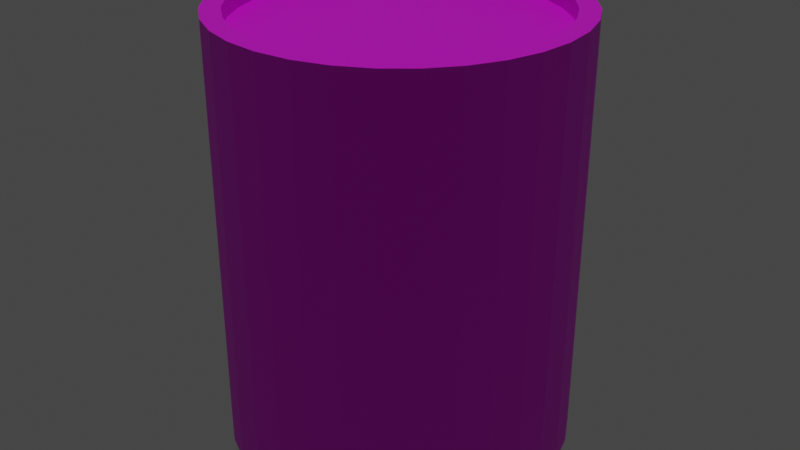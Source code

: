 # Source: barrel.blend  (saved by Blender 2.83.19; exported with 4.5.12 LTS)
import bpy
from mathutils import Matrix  # noqa: F401  (used for matrix-valued properties, if any)

bpy.ops.wm.read_factory_settings(use_empty=True)
scene = bpy.context.scene
scene.name = 'Scene'

# ---- collections
col_collection = bpy.data.collections.new('Collection'); scene.collection.children.link(col_collection)

# ---- images (referenced by path relative to the original .blend; pixels are not part of the script)
import os
ASSET_DIR = os.environ.get("B2B_ASSET_DIR", "")  # directory of the original .blend (textures are referenced by path, not embedded)
HERE = os.path.dirname(os.path.abspath(__file__))  # packed textures are extracted next to this script under _unpacked/

def load_image(name, relpath, width, height, colorspace="sRGB"):
    """Load a texture the original file referenced (path relative to the .blend, or extracted next to this script)."""
    p = next((c for c in (os.path.join(HERE, relpath), os.path.join(ASSET_DIR, relpath)) if relpath and os.path.exists(c)), "")
    if p:
        img = bpy.data.images.load(p, check_existing=True)
        img.name = name
    else:  # same state as the original file: an image datablock whose file is absent (Cycles renders it pink)
        img = bpy.data.images.new(name, width, height)
        img.source = "FILE"
        img.filepath = "//" + (relpath or name)
    img.colorspace_settings.name = colorspace
    return img
img_barrel = load_image('Barrel', 'diffuse.png', 1024, 1024, 'sRGB')

# ---- materials (node trees are filled in below, after node groups)
mat_material = bpy.data.materials.new('Material')
mat_material.use_transparent_shadow = False

# ---- material node trees
mat_material.use_nodes = True; mat_material.node_tree.nodes.clear()
_N = mat_material.node_tree.nodes; _L = mat_material.node_tree.links
n0 = _N.new('ShaderNodeBsdfPrincipled'); n0.name = 'Principled BSDF'; n0.location = (10, 300)
n0.distribution = 'GGX'
n0.subsurface_method = 'BURLEY'
n0.inputs[3].default_value = 1.45
n0.inputs[27].default_value = (0.0, 0.0, 0.0, 1.0)
n0.inputs[28].default_value = 1.0
n1 = _N.new('ShaderNodeOutputMaterial'); n1.name = 'Material Output'; n1.location = (300, 300)
n2 = _N.new('ShaderNodeTexImage'); n2.name = 'Image Texture'; n2.location = (-280, 280)
n2.image = img_barrel
_L.new(n0.outputs[0], n1.inputs[0])
_L.new(n2.outputs[0], n0.inputs[0])
n1.is_active_output = True

# ---- world
world_world = bpy.data.worlds.new('World'); scene.world = world_world
world_world.use_nodes = True; world_world.node_tree.nodes.clear()
_N = world_world.node_tree.nodes; _L = world_world.node_tree.links
n0 = _N.new('ShaderNodeOutputWorld'); n0.name = 'World Output'; n0.location = (300, 300)
n1 = _N.new('ShaderNodeBackground'); n1.name = 'Background'; n1.location = (10, 300)
n1.inputs[0].default_value = (0.05088, 0.05088, 0.05088, 1.0)
_L.new(n1.outputs[0], n0.inputs[0])
n0.is_active_output = True
world_world.color = (0.05088, 0.05088, 0.05088)
world_world.use_sun_shadow = False
world_world.sun_shadow_jitter_overblur = 0.0

# ---- lights
light_sun = bpy.data.lights.new('Sun', 'SUN')
light_sun.transmission_factor = 0.0
light_sun.energy = 1.0
light_sun.shadow_soft_size = 0.125

# ---- meshes
me_cylinder = bpy.data.meshes.new('Cylinder')
me_cylinder.from_pydata([(-1.187e-07, 1.0, 0.0), (-1.611e-07, 0.8892, 1.92), (0.1951, 0.9808, 0.0), (0.1735, 0.8721, 1.92), (0.3827, 0.9239, 0.0), (0.3403, 0.8215, 1.92), (0.5556, 0.8315, 0.0), (0.494, 0.7393, 1.92), (0.7071, 0.7071, 0.0), (0.6288, 0.6288, 1.92), (0.8315, 0.5556, 0.0), (0.7393, 0.494, 1.92), (0.9239, 0.3827, 0.0), (0.8215, 0.3403, 1.92), (0.9808, 0.1951, 0.0), (0.8721, 0.1735, 1.92), (1.0, -2.095e-07, 0.0), (0.8892, -2.265e-07, 1.92), (0.9808, -0.1951, 0.0), (0.8721, -0.1735, 1.92), (0.9239, -0.3827, 0.0), (0.8215, -0.3403, 1.92), (0.8315, -0.5556, 0.0), (0.7393, -0.494, 1.92), (0.7071, -0.7071, 0.0), (0.6288, -0.6288, 1.92), (0.5556, -0.8315, 0.0), (0.494, -0.7393, 1.92), (0.3827, -0.9239, 0.0), (0.3403, -0.8215, 1.92), (0.1951, -0.9808, 0.0), (0.1735, -0.8721, 1.92), (-4.446e-07, -1.0, 0.0), (-4.106e-07, -0.8892, 1.92), (-0.1951, -0.9808, 0.0), (-0.1735, -0.8721, 1.92), (-0.3827, -0.9239, 0.0), (-0.3403, -0.8215, 1.92), (-0.5556, -0.8315, 0.0), (-0.494, -0.7393, 1.92), (-0.7071, -0.7071, 0.0), (-0.6288, -0.6288, 1.92), (-0.8315, -0.5556, 0.0), (-0.7393, -0.494, 1.92), (-0.9239, -0.3827, 0.0), (-0.8215, -0.3403, 1.92), (-0.9808, -0.1951, 0.0), (-0.8721, -0.1735, 1.92), (-1.0, 6.806e-07, 0.0), (-0.8892, 5.794e-07, 1.92), (-0.9808, 0.1951, 0.0), (-0.8721, 0.1735, 1.92), (-0.9239, 0.3827, 0.0), (-0.8215, 0.3403, 1.92), (-0.8315, 0.5556, 0.0), (-0.7393, 0.494, 1.92), (-0.7071, 0.7071, 0.0), (-0.6288, 0.6288, 1.92), (-0.5556, 0.8315, 0.0), (-0.494, 0.7393, 1.92), (-0.3827, 0.9239, 0.0), (-0.3403, 0.8215, 1.92), (-0.1951, 0.9808, 0.0), (-0.1735, 0.8721, 1.92), (0.1951, 0.9808, 2.0), (-1.187e-07, 1.0, 2.0), (0.3827, 0.9239, 2.0), (0.5556, 0.8315, 2.0), (0.7071, 0.7071, 2.0), (0.8315, 0.5556, 2.0), (0.9239, 0.3827, 2.0), (0.9808, 0.1951, 2.0), (1.0, -2.095e-07, 2.0), (0.9808, -0.1951, 2.0), (0.9239, -0.3827, 2.0), (0.8315, -0.5556, 2.0), (0.7071, -0.7071, 2.0), (0.5556, -0.8315, 2.0), (0.3827, -0.9239, 2.0), (0.1951, -0.9808, 2.0), (-4.446e-07, -1.0, 2.0), (-0.1951, -0.9808, 2.0), (-0.3827, -0.9239, 2.0), (-0.5556, -0.8315, 2.0), (-0.7071, -0.7071, 2.0), (-0.8315, -0.5556, 2.0), (-0.9239, -0.3827, 2.0), (-0.9808, -0.1951, 2.0), (-1.0, 6.806e-07, 2.0), (-0.9808, 0.1951, 2.0), (-0.9239, 0.3827, 2.0), (-0.8315, 0.5556, 2.0), (-0.7071, 0.7071, 2.0), (-0.5556, 0.8315, 2.0), (-0.3827, 0.9239, 2.0), (-0.1951, 0.9808, 2.0), (0.1735, 0.8721, 2.0), (-1.611e-07, 0.8892, 2.0), (0.3403, 0.8215, 2.0), (0.494, 0.7393, 2.0), (0.6288, 0.6288, 2.0), (0.7393, 0.494, 2.0), (0.8215, 0.3403, 2.0), (0.8721, 0.1735, 2.0), (0.8892, -2.265e-07, 2.0), (0.8721, -0.1735, 2.0), (0.8215, -0.3403, 2.0), (0.7393, -0.494, 2.0), (0.6288, -0.6288, 2.0), (0.494, -0.7393, 2.0), (0.3403, -0.8215, 2.0), (0.1735, -0.8721, 2.0), (-4.106e-07, -0.8892, 2.0), (-0.1735, -0.8721, 2.0), (-0.3403, -0.8215, 2.0), (-0.494, -0.7393, 2.0), (-0.6288, -0.6288, 2.0), (-0.7393, -0.494, 2.0), (-0.8215, -0.3403, 2.0), (-0.8721, -0.1735, 2.0), (-0.8892, 5.794e-07, 2.0), (-0.8721, 0.1735, 2.0), (-0.8215, 0.3403, 2.0), (-0.7393, 0.494, 2.0), (-0.6288, 0.6288, 2.0), (-0.494, 0.7393, 2.0), (-0.3403, 0.8215, 2.0), (-0.1735, 0.8721, 2.0)], [], [(0, 65, 64, 2), (2, 64, 66, 4), (4, 66, 67, 6), (6, 67, 68, 8), (8, 68, 69, 10), (10, 69, 70, 12), (12, 70, 71, 14), (14, 71, 72, 16), (16, 72, 73, 18), (18, 73, 74, 20), (20, 74, 75, 22), (22, 75, 76, 24), (24, 76, 77, 26), (26, 77, 78, 28), (28, 78, 79, 30), (30, 79, 80, 32), (32, 80, 81, 34), (34, 81, 82, 36), (36, 82, 83, 38), (38, 83, 84, 40), (40, 84, 85, 42), (42, 85, 86, 44), (44, 86, 87, 46), (46, 87, 88, 48), (48, 88, 89, 50), (50, 89, 90, 52), (52, 90, 91, 54), (54, 91, 92, 56), (56, 92, 93, 58), (58, 93, 94, 60), (3, 1, 63, 61, 59, 57, 55, 53, 51, 49, 47, 45, 43, 41, 39, 37, 35, 33, 31, 29, 27, 25, 23, 21, 19, 17, 15, 13, 11, 9, 7, 5), (60, 94, 95, 62), (62, 95, 65, 0), (0, 2, 4, 6, 8, 10, 12, 14, 16, 18, 20, 22, 24, 26, 28, 30, 32, 34, 36, 38, 40, 42, 44, 46, 48, 50, 52, 54, 56, 58, 60, 62), (97, 96, 64, 65), (96, 98, 66, 64), (98, 99, 67, 66), (99, 100, 68, 67), (100, 101, 69, 68), (101, 102, 70, 69), (102, 103, 71, 70), (103, 104, 72, 71), (104, 105, 73, 72), (105, 106, 74, 73), (106, 107, 75, 74), (107, 108, 76, 75), (108, 109, 77, 76), (109, 110, 78, 77), (110, 111, 79, 78), (111, 112, 80, 79), (112, 113, 81, 80), (113, 114, 82, 81), (114, 115, 83, 82), (115, 116, 84, 83), (116, 117, 85, 84), (117, 118, 86, 85), (118, 119, 87, 86), (119, 120, 88, 87), (120, 121, 89, 88), (121, 122, 90, 89), (122, 123, 91, 90), (123, 124, 92, 91), (124, 125, 93, 92), (125, 126, 94, 93), (126, 127, 95, 94), (127, 97, 65, 95), (1, 3, 96, 97), (3, 5, 98, 96), (5, 7, 99, 98), (7, 9, 100, 99), (9, 11, 101, 100), (11, 13, 102, 101), (13, 15, 103, 102), (15, 17, 104, 103), (17, 19, 105, 104), (19, 21, 106, 105), (21, 23, 107, 106), (23, 25, 108, 107), (25, 27, 109, 108), (27, 29, 110, 109), (29, 31, 111, 110), (31, 33, 112, 111), (33, 35, 113, 112), (35, 37, 114, 113), (37, 39, 115, 114), (39, 41, 116, 115), (41, 43, 117, 116), (43, 45, 118, 117), (45, 47, 119, 118), (47, 49, 120, 119), (49, 51, 121, 120), (51, 53, 122, 121), (53, 55, 123, 122), (55, 57, 124, 123), (57, 59, 125, 124), (59, 61, 126, 125), (61, 63, 127, 126), (63, 1, 97, 127)])
_uv = me_cylinder.uv_layers.new(name='UVMap')
_uv.uv.foreach_set('vector', [1.0, 0.5, 1.0, 1.0, 0.9688, 1.0, 0.9688, 0.5, 0.9688, 0.5, 0.9688, 1.0, 0.9375, 1.0, 0.9375, 0.5, 0.9375, 0.5, 0.9375, 1.0, 0.9062, 1.0, 0.9062, 0.5, 0.9062, 0.5, 0.9062, 1.0, 0.875, 1.0, 0.875, 0.5, 0.875, 0.5, 0.875, 1.0, 0.8438, 1.0, 0.8438, 0.5, 0.8438, 0.5, 0.8438, 1.0, 0.8125, 1.0, 0.8125, 0.5, 0.8125, 0.5, 0.8125, 1.0, 0.7812, 1.0, 0.7812, 0.5, 0.7812, 0.5, 0.7812, 1.0, 0.75, 1.0, 0.75, 0.5, 0.75, 0.5, 0.75, 1.0, 0.7188, 1.0, 0.7188, 0.5, 0.7188, 0.5, 0.7188, 1.0, 0.6875, 1.0, 0.6875, 0.5, 0.6875, 0.5, 0.6875, 1.0, 0.6562, 1.0, 0.6562, 0.5, 0.6562, 0.5, 0.6562, 1.0, 0.625, 1.0, 0.625, 0.5, 0.625, 0.5, 0.625, 1.0, 0.5938, 1.0, 0.5938, 0.5, 0.5938, 0.5, 0.5938, 1.0, 0.5625, 1.0, 0.5625, 0.5, 0.5625, 0.5, 0.5625, 1.0, 0.5312, 1.0, 0.5312, 0.5, 0.5312, 0.5, 0.5312, 1.0, 0.5, 1.0, 0.5, 0.5, 0.5, 0.5, 0.5, 1.0, 0.4688, 1.0, 0.4688, 0.5, 0.4688, 0.5, 0.4688, 1.0, 0.4375, 1.0, 0.4375, 0.5, 0.4375, 0.5, 0.4375, 1.0, 0.4062, 1.0, 0.4062, 0.5, 0.4062, 0.5, 0.4062, 1.0, 0.375, 1.0, 0.375, 0.5, 0.375, 0.5, 0.375, 1.0, 0.3438, 1.0, 0.3438, 0.5, 0.3438, 0.5, 0.3438, 1.0, 0.3125, 1.0, 0.3125, 0.5, 0.3125, 0.5, 0.3125, 1.0, 0.2812, 1.0, 0.2812, 0.5, 0.2812, 0.5, 0.2812, 1.0, 0.25, 1.0, 0.25, 0.5, 0.25, 0.5, 0.25, 1.0, 0.2188, 1.0, 0.2188, 0.5, 0.2188, 0.5, 0.2188, 1.0, 0.1875, 1.0, 0.1875, 0.5, 0.1875, 0.5, 0.1875, 1.0, 0.1562, 1.0, 0.1562, 0.5, 0.1562, 0.5, 0.1562, 1.0, 0.125, 1.0, 0.125, 0.5, 0.125, 0.5, 0.125, 1.0, 0.09375, 1.0, 0.09375, 0.5, 0.09375, 0.5, 0.09375, 1.0, 0.0625, 1.0, 0.0625, 0.5, 0.4599, -0.002432, 0.4936, -0.002432, 0.5265, 0.004127, 0.5576, 0.01699, 0.5856, 0.03567, 0.6093, 0.05945, 0.628, 0.08741, 0.6409, 0.1185, 0.6474, 0.1514, 0.6474, 0.1851, 0.6409, 0.218, 0.628, 0.2491, 0.6093, 0.2771, 0.5856, 0.3008, 0.5576, 0.3195, 0.5265, 0.3324, 0.4936, 0.3389, 0.4599, 0.3389, 0.427, 0.3324, 0.3959, 0.3195, 0.3679, 0.3008, 0.3442, 0.2771, 0.3255, 0.2491, 0.3126, 0.218, 0.3061, 0.1851, 0.3061, 0.1514, 0.3126, 0.1185, 0.3255, 0.08741, 0.3442, 0.05945, 0.3679, 0.03567, 0.3959, 0.01699, 0.427, 0.004127, 0.0625, 0.5, 0.0625, 1.0, 0.03125, 1.0, 0.03125, 0.5, 0.03125, 0.5, 0.03125, 1.0, 0.0, 1.0, 0.0, 0.5, 0.8089, 0.4897, 0.8454, 0.4861, 0.8805, 0.4754, 0.9128, 0.4582, 0.9411, 0.4349, 0.9644, 0.4066, 0.9816, 0.3743, 0.9923, 0.3392, 0.9959, 0.3027, 0.9923, 0.2662, 0.9816, 0.2312, 0.9644, 0.1988, 0.9411, 0.1705, 0.9128, 0.1473, 0.8805, 0.13, 0.8454, 0.1193, 0.8089, 0.1158, 0.7724, 0.1193, 0.7374, 0.13, 0.705, 0.1473, 0.6767, 0.1705, 0.6535, 0.1988, 0.6362, 0.2312, 0.6255, 0.2662, 0.622, 0.3027, 0.6255, 0.3392, 0.6362, 0.3743, 0.6535, 0.4066, 0.6767, 0.4349, 0.705, 0.4582, 0.7374, 0.4754, 0.7724, 0.4861, 0.1678, 0.4701, 0.1975, 0.4672, 0.2012, 0.4857, 0.1678, 0.489, 0.1975, 0.4672, 0.226, 0.4585, 0.2332, 0.476, 0.2012, 0.4857, 0.226, 0.4585, 0.2522, 0.4445, 0.2627, 0.4602, 0.2332, 0.476, 0.2522, 0.4445, 0.2752, 0.4256, 0.2886, 0.439, 0.2627, 0.4602, 0.2752, 0.4256, 0.2941, 0.4026, 0.3099, 0.4131, 0.2886, 0.439, 0.2941, 0.4026, 0.3082, 0.3763, 0.3256, 0.3836, 0.3099, 0.4131, 0.3082, 0.3763, 0.3168, 0.3478, 0.3354, 0.3515, 0.3256, 0.3836, 0.3168, 0.3478, 0.3197, 0.3182, 0.3386, 0.3182, 0.3354, 0.3515, 0.3197, 0.3182, 0.3168, 0.2886, 0.3354, 0.2849, 0.3386, 0.3182, 0.3168, 0.2886, 0.3082, 0.2601, 0.3256, 0.2528, 0.3354, 0.2849, 0.3082, 0.2601, 0.2941, 0.2338, 0.3099, 0.2233, 0.3256, 0.2528, 0.2941, 0.2338, 0.2752, 0.2108, 0.2886, 0.1974, 0.3099, 0.2233, 0.2752, 0.2108, 0.2522, 0.1919, 0.2627, 0.1762, 0.2886, 0.1974, 0.2522, 0.1919, 0.226, 0.1779, 0.2332, 0.1604, 0.2627, 0.1762, 0.226, 0.1779, 0.1975, 0.1693, 0.2012, 0.1507, 0.2332, 0.1604, 0.1975, 0.1693, 0.1678, 0.1663, 0.1678, 0.1474, 0.2012, 0.1507, 0.1678, 0.1663, 0.1382, 0.1693, 0.1345, 0.1507, 0.1678, 0.1474, 0.1382, 0.1693, 0.1097, 0.1779, 0.1025, 0.1604, 0.1345, 0.1507, 0.1097, 0.1779, 0.08346, 0.1919, 0.07295, 0.1762, 0.1025, 0.1604, 0.08346, 0.1919, 0.06045, 0.2108, 0.04707, 0.1974, 0.07295, 0.1762, 0.06045, 0.2108, 0.04156, 0.2338, 0.02582, 0.2233, 0.04707, 0.1974, 0.04156, 0.2338, 0.02753, 0.2601, 0.01004, 0.2528, 0.02582, 0.2233, 0.02753, 0.2601, 0.01888, 0.2886, 0.0003217, 0.2849, 0.01004, 0.2528, 0.01888, 0.2886, 0.01597, 0.3182, -0.00296, 0.3182, 0.0003217, 0.2849, 0.01597, 0.3182, 0.01888, 0.3478, 0.0003218, 0.3515, -0.00296, 0.3182, 0.01888, 0.3478, 0.02753, 0.3763, 0.01004, 0.3836, 0.0003218, 0.3515, 0.02753, 0.3763, 0.04156, 0.4026, 0.02582, 0.4131, 0.01004, 0.3836, 0.04156, 0.4026, 0.06045, 0.4256, 0.04707, 0.439, 0.02582, 0.4131, 0.06045, 0.4256, 0.08346, 0.4445, 0.07295, 0.4602, 0.04707, 0.439, 0.08346, 0.4445, 0.1097, 0.4585, 0.1025, 0.476, 0.07295, 0.4602, 0.1097, 0.4585, 0.1382, 0.4672, 0.1345, 0.4857, 0.1025, 0.476, 0.1382, 0.4672, 0.1678, 0.4701, 0.1678, 0.489, 0.1345, 0.4857, 0.1678, 0.4701, 0.1975, 0.4672, 0.1975, 0.4672, 0.1678, 0.4701, 0.1975, 0.4672, 0.226, 0.4585, 0.226, 0.4585, 0.1975, 0.4672, 0.226, 0.4585, 0.2522, 0.4445, 0.2522, 0.4445, 0.226, 0.4585, 0.2522, 0.4445, 0.2752, 0.4256, 0.2752, 0.4256, 0.2522, 0.4445, 0.2752, 0.4256, 0.2941, 0.4026, 0.2941, 0.4026, 0.2752, 0.4256, 0.2941, 0.4026, 0.3082, 0.3763, 0.3082, 0.3763, 0.2941, 0.4026, 0.3082, 0.3763, 0.3168, 0.3478, 0.3168, 0.3478, 0.3082, 0.3763, 0.3168, 0.3478, 0.3197, 0.3182, 0.3197, 0.3182, 0.3168, 0.3478, 0.3197, 0.3182, 0.3168, 0.2886, 0.3168, 0.2886, 0.3197, 0.3182, 0.3168, 0.2886, 0.3082, 0.2601, 0.3082, 0.2601, 0.3168, 0.2886, 0.3082, 0.2601, 0.2941, 0.2338, 0.2941, 0.2338, 0.3082, 0.2601, 0.2941, 0.2338, 0.2752, 0.2108, 0.2752, 0.2108, 0.2941, 0.2338, 0.2752, 0.2108, 0.2522, 0.1919, 0.2522, 0.1919, 0.2752, 0.2108, 0.2522, 0.1919, 0.226, 0.1779, 0.226, 0.1779, 0.2522, 0.1919, 0.226, 0.1779, 0.1975, 0.1693, 0.1975, 0.1693, 0.226, 0.1779, 0.1975, 0.1693, 0.1678, 0.1663, 0.1678, 0.1663, 0.1975, 0.1693, 0.1678, 0.1663, 0.1382, 0.1693, 0.1382, 0.1693, 0.1678, 0.1663, 0.1382, 0.1693, 0.1097, 0.1779, 0.1097, 0.1779, 0.1382, 0.1693, 0.1097, 0.1779, 0.08346, 0.1919, 0.08346, 0.1919, 0.1097, 0.1779, 0.08346, 0.1919, 0.06045, 0.2108, 0.06045, 0.2108, 0.08346, 0.1919, 0.06045, 0.2108, 0.04156, 0.2338, 0.04156, 0.2338, 0.06045, 0.2108, 0.04156, 0.2338, 0.02753, 0.2601, 0.02753, 0.2601, 0.04156, 0.2338, 0.02753, 0.2601, 0.01888, 0.2886, 0.01888, 0.2886, 0.02753, 0.2601, 0.01888, 0.2886, 0.01597, 0.3182, 0.01597, 0.3182, 0.01888, 0.2886, 0.01597, 0.3182, 0.01888, 0.3478, 0.01888, 0.3478, 0.01597, 0.3182, 0.01888, 0.3478, 0.02753, 0.3763, 0.02753, 0.3763, 0.01888, 0.3478, 0.02753, 0.3763, 0.04156, 0.4026, 0.04156, 0.4026, 0.02753, 0.3763, 0.04156, 0.4026, 0.06045, 0.4256, 0.06045, 0.4256, 0.04156, 0.4026, 0.06045, 0.4256, 0.08346, 0.4445, 0.08346, 0.4445, 0.06045, 0.4256, 0.08346, 0.4445, 0.1097, 0.4585, 0.1097, 0.4585, 0.08346, 0.4445, 0.1097, 0.4585, 0.1382, 0.4672, 0.1382, 0.4672, 0.1097, 0.4585, 0.1382, 0.4672, 0.1678, 0.4701, 0.1678, 0.4701, 0.1382, 0.4672])
me_cylinder.materials.append(mat_material)
me_cylinder.use_remesh_fix_poles = True
me_cylinder.use_remesh_preserve_attributes = False
me_cylinder.use_mirror_vertex_groups = False
me_cylinder.update()
me_barrel = bpy.data.meshes.new('barrel')
me_barrel.from_pydata([], [], [])
me_barrel.use_remesh_fix_poles = True
me_barrel.use_remesh_preserve_attributes = False
me_barrel.use_mirror_vertex_groups = False
me_barrel.update()

# ---- objects
ob_sun = bpy.data.objects.new('Sun', light_sun)
ob_cylinder = bpy.data.objects.new('Cylinder', me_cylinder)
ob_barrel = bpy.data.objects.new('barrel', me_barrel)

# ---- transforms, parenting, visibility, modifiers, constraints
ob_sun.location = (0.0, 0.0, 5.105)
ob_sun.lineart.crease_threshold = 0.0
ob_cylinder.location = (6.793e-08, 1.63e-07, -0.6105)
ob_cylinder.scale = (0.2807, 0.2807, 0.3506)
ob_cylinder.lineart.crease_threshold = 0.0
ob_barrel.location = (0.0, 0.0, 0.0)
ob_barrel.rotation_euler = (1.571, -0.0, 0.0)
ob_barrel.lineart.crease_threshold = 0.0

# ---- collection membership
col_collection.objects.link(ob_sun)
col_collection.objects.link(ob_cylinder)
col_collection.objects.link(ob_barrel)

# ---- scene / render settings (as saved in the file)
scene.frame_start = 1; scene.frame_end = 250; scene.frame_set(44)
scene.render.engine = 'BLENDER_EEVEE_NEXT'
scene.cycles.use_denoising = False
scene.cycles.samples = 128
scene.cycles.sampling_pattern = 'TABULATED_SOBOL'
scene.cycles.use_adaptive_sampling = False
scene.cycles.use_light_tree = False
scene.view_settings.view_transform = 'Filmic'
bpy.context.view_layer.update()

# ---- added for rendering (the .blend has no active camera): camera
cam_auto = bpy.data.cameras.new('AutoCamera')
cam_auto.lens = 50.0
cam_auto.sensor_width = 36.0
cam_auto.clip_end = 1000.0
ob_auto_camera = bpy.data.objects.new('AutoCamera', cam_auto)
scene.collection.objects.link(ob_auto_camera)
ob_auto_camera.location = (0.979986, -1.17598, 0.524061)
ob_auto_camera.rotation_euler = (1.09748, -7.21219e-08, 0.694738)
scene.camera = ob_auto_camera
bpy.context.view_layer.update()
